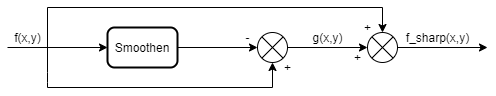

The diagram above was exported from draw.io. Its source (the exported page's mxGraphModel, read from the mxfile embedded in the PNG):
<mxGraphModel dx="731" dy="424" grid="1" gridSize="10" guides="1" tooltips="1" connect="1" arrows="1" fold="1" page="1" pageScale="1" pageWidth="850" pageHeight="1100" math="0" shadow="0">
  <root>
    <mxCell id="0" />
    <mxCell id="1" parent="0" />
    <mxCell id="BXksIzCrQ4P5l1gzlzKd-12" style="edgeStyle=orthogonalEdgeStyle;rounded=0;orthogonalLoop=1;jettySize=auto;html=1;exitX=1;exitY=0.5;exitDx=0;exitDy=0;" parent="1" edge="1">
      <mxGeometry relative="1" as="geometry">
        <mxPoint x="520" y="80" as="targetPoint" />
        <mxPoint x="430" y="80" as="sourcePoint" />
      </mxGeometry>
    </mxCell>
    <mxCell id="BXksIzCrQ4P5l1gzlzKd-11" style="edgeStyle=orthogonalEdgeStyle;rounded=0;orthogonalLoop=1;jettySize=auto;html=1;exitX=1;exitY=0.5;exitDx=0;exitDy=0;entryX=0;entryY=0.5;entryDx=0;entryDy=0;" parent="1" target="36-zYPuXKZtX7-Lc46-8-1" edge="1">
      <mxGeometry relative="1" as="geometry">
        <mxPoint x="40" y="80" as="sourcePoint" />
        <mxPoint x="90" y="80" as="targetPoint" />
      </mxGeometry>
    </mxCell>
    <mxCell id="BXksIzCrQ4P5l1gzlzKd-13" value="f(x,y)" style="text;html=1;align=center;verticalAlign=middle;resizable=0;points=[];autosize=1;strokeColor=none;" parent="1" vertex="1">
      <mxGeometry x="40" y="60" width="40" height="20" as="geometry" />
    </mxCell>
    <mxCell id="BXksIzCrQ4P5l1gzlzKd-16" value="f_sharp(x,y)" style="text;html=1;align=center;verticalAlign=middle;resizable=0;points=[];autosize=1;strokeColor=none;" parent="1" vertex="1">
      <mxGeometry x="430" y="60" width="80" height="20" as="geometry" />
    </mxCell>
    <mxCell id="36-zYPuXKZtX7-Lc46-8-3" style="edgeStyle=orthogonalEdgeStyle;rounded=0;orthogonalLoop=1;jettySize=auto;html=1;exitX=1;exitY=0.5;exitDx=0;exitDy=0;entryX=0;entryY=0.5;entryDx=0;entryDy=0;entryPerimeter=0;" parent="1" source="36-zYPuXKZtX7-Lc46-8-1" edge="1">
      <mxGeometry relative="1" as="geometry">
        <mxPoint x="290" y="80" as="targetPoint" />
      </mxGeometry>
    </mxCell>
    <mxCell id="36-zYPuXKZtX7-Lc46-8-1" value="Smoothen" style="rounded=1;whiteSpace=wrap;html=1;absoluteArcSize=1;arcSize=14;strokeWidth=2;" parent="1" vertex="1">
      <mxGeometry x="140" y="60" width="70" height="40" as="geometry" />
    </mxCell>
    <mxCell id="36-zYPuXKZtX7-Lc46-8-11" style="edgeStyle=orthogonalEdgeStyle;rounded=0;orthogonalLoop=1;jettySize=auto;html=1;exitX=1;exitY=0.5;exitDx=0;exitDy=0;exitPerimeter=0;entryX=0;entryY=0.5;entryDx=0;entryDy=0;entryPerimeter=0;" parent="1" target="U63HnwhPVS26yFkVVEf2-8" edge="1">
      <mxGeometry relative="1" as="geometry">
        <mxPoint x="320" y="80" as="sourcePoint" />
        <mxPoint x="350" y="80" as="targetPoint" />
      </mxGeometry>
    </mxCell>
    <mxCell id="36-zYPuXKZtX7-Lc46-8-14" style="edgeStyle=orthogonalEdgeStyle;rounded=0;orthogonalLoop=1;jettySize=auto;html=1;entryX=0.5;entryY=1;entryDx=0;entryDy=0;entryPerimeter=0;" parent="1" target="U63HnwhPVS26yFkVVEf2-1" edge="1">
      <mxGeometry relative="1" as="geometry">
        <mxPoint x="305" y="120" as="sourcePoint" />
        <mxPoint x="304.5" y="95" as="targetPoint" />
      </mxGeometry>
    </mxCell>
    <mxCell id="U63HnwhPVS26yFkVVEf2-1" value="" style="verticalLabelPosition=bottom;verticalAlign=top;html=1;shape=mxgraph.flowchart.or;" vertex="1" parent="1">
      <mxGeometry x="290" y="65" width="30" height="30" as="geometry" />
    </mxCell>
    <mxCell id="U63HnwhPVS26yFkVVEf2-2" value="" style="endArrow=none;html=1;" edge="1" parent="1">
      <mxGeometry width="50" height="50" relative="1" as="geometry">
        <mxPoint x="80" y="120" as="sourcePoint" />
        <mxPoint x="80" y="40" as="targetPoint" />
        <Array as="points">
          <mxPoint x="80" y="115" />
        </Array>
      </mxGeometry>
    </mxCell>
    <mxCell id="U63HnwhPVS26yFkVVEf2-3" value="" style="endArrow=none;html=1;" edge="1" parent="1">
      <mxGeometry width="50" height="50" relative="1" as="geometry">
        <mxPoint x="80" y="120" as="sourcePoint" />
        <mxPoint x="305" y="120" as="targetPoint" />
      </mxGeometry>
    </mxCell>
    <mxCell id="U63HnwhPVS26yFkVVEf2-6" value="+" style="text;html=1;align=center;verticalAlign=middle;resizable=0;points=[];autosize=1;strokeColor=none;" vertex="1" parent="1">
      <mxGeometry x="310" y="90" width="20" height="20" as="geometry" />
    </mxCell>
    <mxCell id="U63HnwhPVS26yFkVVEf2-7" value="-" style="text;html=1;align=center;verticalAlign=middle;resizable=0;points=[];autosize=1;strokeColor=none;" vertex="1" parent="1">
      <mxGeometry x="270" y="60" width="20" height="20" as="geometry" />
    </mxCell>
    <mxCell id="U63HnwhPVS26yFkVVEf2-8" value="" style="verticalLabelPosition=bottom;verticalAlign=top;html=1;shape=mxgraph.flowchart.or;" vertex="1" parent="1">
      <mxGeometry x="400" y="65" width="30" height="30" as="geometry" />
    </mxCell>
    <mxCell id="U63HnwhPVS26yFkVVEf2-9" value="+" style="text;html=1;align=center;verticalAlign=middle;resizable=0;points=[];autosize=1;strokeColor=none;" vertex="1" parent="1">
      <mxGeometry x="380" y="80" width="20" height="20" as="geometry" />
    </mxCell>
    <mxCell id="U63HnwhPVS26yFkVVEf2-10" value="+" style="text;html=1;align=center;verticalAlign=middle;resizable=0;points=[];autosize=1;strokeColor=none;" vertex="1" parent="1">
      <mxGeometry x="390" y="50" width="20" height="20" as="geometry" />
    </mxCell>
    <mxCell id="U63HnwhPVS26yFkVVEf2-11" value="" style="endArrow=none;html=1;" edge="1" parent="1">
      <mxGeometry width="50" height="50" relative="1" as="geometry">
        <mxPoint x="80" y="40" as="sourcePoint" />
        <mxPoint x="305" y="40" as="targetPoint" />
      </mxGeometry>
    </mxCell>
    <mxCell id="U63HnwhPVS26yFkVVEf2-12" style="edgeStyle=orthogonalEdgeStyle;rounded=0;orthogonalLoop=1;jettySize=auto;html=1;entryX=0.5;entryY=0;entryDx=0;entryDy=0;entryPerimeter=0;" edge="1" parent="1" target="U63HnwhPVS26yFkVVEf2-8">
      <mxGeometry relative="1" as="geometry">
        <mxPoint x="304.5" y="40" as="sourcePoint" />
        <mxPoint x="304.5" y="65" as="targetPoint" />
      </mxGeometry>
    </mxCell>
    <mxCell id="U63HnwhPVS26yFkVVEf2-13" value="g(x,y)" style="text;html=1;align=center;verticalAlign=middle;resizable=0;points=[];autosize=1;strokeColor=none;" vertex="1" parent="1">
      <mxGeometry x="335" y="60" width="50" height="20" as="geometry" />
    </mxCell>
  </root>
</mxGraphModel>